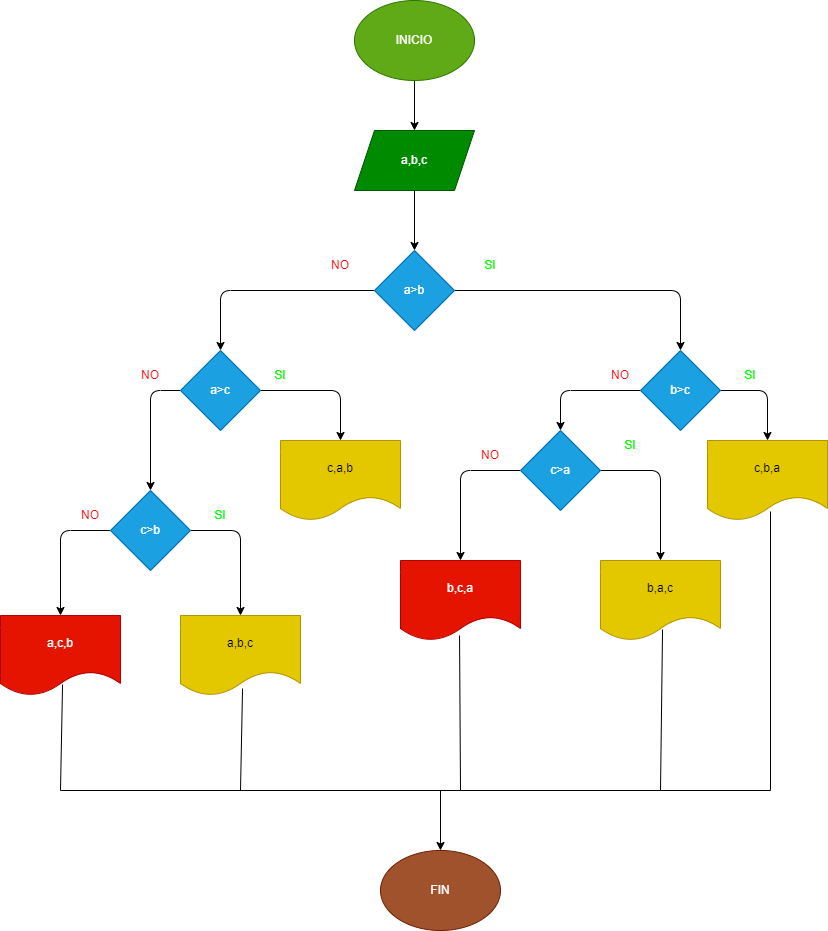

The diagram above was exported from draw.io. Its source (the exported page's mxGraphModel, read from the mxfile embedded in the PNG):
<mxGraphModel dx="662" dy="513" grid="1" gridSize="10" guides="1" tooltips="1" connect="1" arrows="1" fold="1" page="1" pageScale="1" pageWidth="827" pageHeight="1169" math="0" shadow="0">
  <root>
    <mxCell id="0" />
    <mxCell id="1" parent="0" />
    <mxCell id="4" value="" style="edgeStyle=none;html=1;" parent="1" source="2" target="3" edge="1">
      <mxGeometry relative="1" as="geometry" />
    </mxCell>
    <mxCell id="2" value="INICIO" style="ellipse;whiteSpace=wrap;html=1;fillColor=#60a917;fontColor=#ffffff;strokeColor=#2D7600;" parent="1" vertex="1">
      <mxGeometry x="354" width="120" height="80" as="geometry" />
    </mxCell>
    <mxCell id="6" value="" style="edgeStyle=none;html=1;" parent="1" source="3" target="5" edge="1">
      <mxGeometry relative="1" as="geometry" />
    </mxCell>
    <mxCell id="3" value="a,b,c" style="shape=parallelogram;perimeter=parallelogramPerimeter;whiteSpace=wrap;html=1;fixedSize=1;fillColor=#008a00;fontColor=#ffffff;strokeColor=#005700;" parent="1" vertex="1">
      <mxGeometry x="354" y="130" width="120" height="60" as="geometry" />
    </mxCell>
    <mxCell id="8" value="" style="edgeStyle=none;html=1;" parent="1" source="5" target="7" edge="1">
      <mxGeometry relative="1" as="geometry">
        <Array as="points">
          <mxPoint x="680" y="290" />
        </Array>
      </mxGeometry>
    </mxCell>
    <mxCell id="10" value="" style="edgeStyle=none;html=1;" parent="1" source="5" target="9" edge="1">
      <mxGeometry relative="1" as="geometry">
        <Array as="points">
          <mxPoint x="220" y="290" />
        </Array>
      </mxGeometry>
    </mxCell>
    <mxCell id="5" value="a&amp;gt;b" style="rhombus;whiteSpace=wrap;html=1;fillColor=#1ba1e2;fontColor=#ffffff;strokeColor=#006EAF;" parent="1" vertex="1">
      <mxGeometry x="374" y="250" width="80" height="80" as="geometry" />
    </mxCell>
    <mxCell id="12" value="" style="edgeStyle=none;html=1;" parent="1" source="7" target="11" edge="1">
      <mxGeometry relative="1" as="geometry">
        <Array as="points">
          <mxPoint x="560" y="390" />
        </Array>
      </mxGeometry>
    </mxCell>
    <mxCell id="14" value="" style="edgeStyle=none;html=1;entryX=0.5;entryY=0;entryDx=0;entryDy=0;" parent="1" source="7" target="46" edge="1">
      <mxGeometry relative="1" as="geometry">
        <mxPoint x="768.125" y="440" as="targetPoint" />
        <Array as="points">
          <mxPoint x="767" y="390" />
        </Array>
      </mxGeometry>
    </mxCell>
    <mxCell id="7" value="b&amp;gt;c" style="rhombus;whiteSpace=wrap;html=1;fillColor=#1ba1e2;fontColor=#ffffff;strokeColor=#006EAF;" parent="1" vertex="1">
      <mxGeometry x="640" y="350" width="80" height="80" as="geometry" />
    </mxCell>
    <mxCell id="23" value="" style="edgeStyle=none;html=1;entryX=0.5;entryY=0;entryDx=0;entryDy=0;" parent="1" source="9" target="45" edge="1">
      <mxGeometry relative="1" as="geometry">
        <mxPoint x="340" y="440" as="targetPoint" />
        <Array as="points">
          <mxPoint x="340" y="390" />
        </Array>
      </mxGeometry>
    </mxCell>
    <mxCell id="25" value="" style="edgeStyle=none;html=1;" parent="1" source="9" target="24" edge="1">
      <mxGeometry relative="1" as="geometry">
        <Array as="points">
          <mxPoint x="150" y="390" />
        </Array>
      </mxGeometry>
    </mxCell>
    <mxCell id="9" value="a&amp;gt;c" style="rhombus;whiteSpace=wrap;html=1;fillColor=#1ba1e2;fontColor=#ffffff;strokeColor=#006EAF;" parent="1" vertex="1">
      <mxGeometry x="180" y="350" width="80" height="80" as="geometry" />
    </mxCell>
    <mxCell id="16" style="edgeStyle=none;html=1;entryX=0.5;entryY=0;entryDx=0;entryDy=0;" parent="1" source="11" target="44" edge="1">
      <mxGeometry relative="1" as="geometry">
        <mxPoint x="660" y="555" as="targetPoint" />
        <Array as="points">
          <mxPoint x="660" y="470" />
        </Array>
      </mxGeometry>
    </mxCell>
    <mxCell id="19" value="" style="edgeStyle=none;html=1;" parent="1" source="11" target="43" edge="1">
      <mxGeometry relative="1" as="geometry">
        <mxPoint x="460" y="555" as="targetPoint" />
        <Array as="points">
          <mxPoint x="460" y="470" />
        </Array>
      </mxGeometry>
    </mxCell>
    <mxCell id="11" value="c&amp;gt;a" style="rhombus;whiteSpace=wrap;html=1;fillColor=#1ba1e2;fontColor=#ffffff;strokeColor=#006EAF;" parent="1" vertex="1">
      <mxGeometry x="520" y="430" width="80" height="80" as="geometry" />
    </mxCell>
    <mxCell id="27" value="" style="edgeStyle=none;html=1;entryX=0.5;entryY=0;entryDx=0;entryDy=0;" parent="1" source="24" target="42" edge="1">
      <mxGeometry relative="1" as="geometry">
        <mxPoint x="240" y="615" as="targetPoint" />
        <Array as="points">
          <mxPoint x="240" y="530" />
        </Array>
      </mxGeometry>
    </mxCell>
    <mxCell id="29" value="" style="edgeStyle=none;html=1;entryX=0.5;entryY=0;entryDx=0;entryDy=0;" parent="1" source="24" target="41" edge="1">
      <mxGeometry relative="1" as="geometry">
        <mxPoint x="60" y="615" as="targetPoint" />
        <Array as="points">
          <mxPoint x="60" y="530" />
        </Array>
      </mxGeometry>
    </mxCell>
    <mxCell id="24" value="c&amp;gt;b" style="rhombus;whiteSpace=wrap;html=1;fillColor=#1ba1e2;fontColor=#ffffff;strokeColor=#006EAF;" parent="1" vertex="1">
      <mxGeometry x="110" y="490" width="80" height="80" as="geometry" />
    </mxCell>
    <mxCell id="30" value="&lt;font color=&quot;#00ff00&quot;&gt;SI&lt;/font&gt;" style="text;html=1;strokeColor=none;fillColor=none;align=center;verticalAlign=middle;whiteSpace=wrap;rounded=0;" parent="1" vertex="1">
      <mxGeometry x="460" y="250" width="60" height="30" as="geometry" />
    </mxCell>
    <mxCell id="32" value="&lt;font color=&quot;#ff0000&quot;&gt;NO&lt;/font&gt;" style="text;html=1;strokeColor=none;fillColor=none;align=center;verticalAlign=middle;whiteSpace=wrap;rounded=0;" parent="1" vertex="1">
      <mxGeometry x="310" y="250" width="60" height="30" as="geometry" />
    </mxCell>
    <mxCell id="33" value="&lt;font color=&quot;#00ff00&quot;&gt;SI&lt;/font&gt;" style="text;html=1;strokeColor=none;fillColor=none;align=center;verticalAlign=middle;whiteSpace=wrap;rounded=0;" parent="1" vertex="1">
      <mxGeometry x="720" y="360" width="60" height="30" as="geometry" />
    </mxCell>
    <mxCell id="34" value="&lt;font color=&quot;#ff0000&quot;&gt;NO&lt;/font&gt;" style="text;html=1;strokeColor=none;fillColor=none;align=center;verticalAlign=middle;whiteSpace=wrap;rounded=0;" parent="1" vertex="1">
      <mxGeometry x="590" y="360" width="60" height="30" as="geometry" />
    </mxCell>
    <mxCell id="35" value="&lt;font color=&quot;#ff0000&quot;&gt;NO&lt;/font&gt;" style="text;html=1;strokeColor=none;fillColor=none;align=center;verticalAlign=middle;whiteSpace=wrap;rounded=0;" parent="1" vertex="1">
      <mxGeometry x="460" y="440" width="60" height="30" as="geometry" />
    </mxCell>
    <mxCell id="36" value="&lt;font color=&quot;#00ff00&quot;&gt;SI&lt;/font&gt;" style="text;html=1;strokeColor=none;fillColor=none;align=center;verticalAlign=middle;whiteSpace=wrap;rounded=0;" parent="1" vertex="1">
      <mxGeometry x="600" y="430" width="60" height="30" as="geometry" />
    </mxCell>
    <mxCell id="37" value="&lt;font color=&quot;#00ff00&quot;&gt;SI&lt;/font&gt;" style="text;html=1;strokeColor=none;fillColor=none;align=center;verticalAlign=middle;whiteSpace=wrap;rounded=0;" parent="1" vertex="1">
      <mxGeometry x="250" y="360" width="60" height="30" as="geometry" />
    </mxCell>
    <mxCell id="38" value="&lt;font color=&quot;#ff0000&quot;&gt;NO&lt;/font&gt;" style="text;html=1;strokeColor=none;fillColor=none;align=center;verticalAlign=middle;whiteSpace=wrap;rounded=0;" parent="1" vertex="1">
      <mxGeometry x="120" y="360" width="60" height="30" as="geometry" />
    </mxCell>
    <mxCell id="39" value="&lt;font color=&quot;#00ff00&quot;&gt;SI&lt;/font&gt;" style="text;html=1;strokeColor=none;fillColor=none;align=center;verticalAlign=middle;whiteSpace=wrap;rounded=0;" parent="1" vertex="1">
      <mxGeometry x="190" y="500" width="60" height="30" as="geometry" />
    </mxCell>
    <mxCell id="40" value="&lt;font color=&quot;#ff0000&quot;&gt;NO&lt;/font&gt;" style="text;html=1;strokeColor=none;fillColor=none;align=center;verticalAlign=middle;whiteSpace=wrap;rounded=0;" parent="1" vertex="1">
      <mxGeometry x="60" y="500" width="60" height="30" as="geometry" />
    </mxCell>
    <mxCell id="41" value="&lt;font color=&quot;#ffffff&quot;&gt;a,c,b&lt;/font&gt;" style="shape=document;whiteSpace=wrap;html=1;boundedLbl=1;fontColor=#ffffff;fillColor=#e51400;strokeColor=#B20000;" parent="1" vertex="1">
      <mxGeometry y="615" width="120" height="80" as="geometry" />
    </mxCell>
    <mxCell id="42" value="a,b,c" style="shape=document;whiteSpace=wrap;html=1;boundedLbl=1;fontColor=#000000;fillColor=#e3c800;strokeColor=#B09500;" parent="1" vertex="1">
      <mxGeometry x="180" y="615" width="120" height="80" as="geometry" />
    </mxCell>
    <mxCell id="43" value="b,c,a" style="shape=document;whiteSpace=wrap;html=1;boundedLbl=1;fontColor=#ffffff;fillColor=#e51400;strokeColor=#B20000;" parent="1" vertex="1">
      <mxGeometry x="400" y="560" width="120" height="80" as="geometry" />
    </mxCell>
    <mxCell id="44" value="b,a,c" style="shape=document;whiteSpace=wrap;html=1;boundedLbl=1;fontColor=#000000;fillColor=#e3c800;strokeColor=#B09500;" parent="1" vertex="1">
      <mxGeometry x="600" y="560" width="120" height="80" as="geometry" />
    </mxCell>
    <mxCell id="45" value="c,a,b" style="shape=document;whiteSpace=wrap;html=1;boundedLbl=1;fontColor=#000000;fillColor=#e3c800;strokeColor=#B09500;" parent="1" vertex="1">
      <mxGeometry x="280" y="440" width="120" height="80" as="geometry" />
    </mxCell>
    <mxCell id="46" value="c,b,a" style="shape=document;whiteSpace=wrap;html=1;boundedLbl=1;fontColor=#000000;fillColor=#e3c800;strokeColor=#B09500;" parent="1" vertex="1">
      <mxGeometry x="707" y="440" width="120" height="80" as="geometry" />
    </mxCell>
    <mxCell id="47" value="" style="endArrow=none;html=1;fontColor=#FFFFFF;" parent="1" edge="1">
      <mxGeometry width="50" height="50" relative="1" as="geometry">
        <mxPoint x="60" y="790" as="sourcePoint" />
        <mxPoint x="770" y="790" as="targetPoint" />
      </mxGeometry>
    </mxCell>
    <mxCell id="49" value="" style="endArrow=none;html=1;fontColor=#FFFFFF;entryX=0.517;entryY=0.863;entryDx=0;entryDy=0;entryPerimeter=0;" parent="1" target="41" edge="1">
      <mxGeometry width="50" height="50" relative="1" as="geometry">
        <mxPoint x="60" y="790" as="sourcePoint" />
        <mxPoint x="110" y="740" as="targetPoint" />
      </mxGeometry>
    </mxCell>
    <mxCell id="50" value="" style="endArrow=none;html=1;fontColor=#FFFFFF;entryX=0.517;entryY=0.913;entryDx=0;entryDy=0;entryPerimeter=0;" parent="1" target="42" edge="1">
      <mxGeometry width="50" height="50" relative="1" as="geometry">
        <mxPoint x="240" y="790" as="sourcePoint" />
        <mxPoint x="290" y="740" as="targetPoint" />
      </mxGeometry>
    </mxCell>
    <mxCell id="51" value="" style="endArrow=none;html=1;fontColor=#FFFFFF;entryX=0.492;entryY=0.938;entryDx=0;entryDy=0;entryPerimeter=0;" parent="1" target="43" edge="1">
      <mxGeometry width="50" height="50" relative="1" as="geometry">
        <mxPoint x="460" y="790" as="sourcePoint" />
        <mxPoint x="510" y="740" as="targetPoint" />
      </mxGeometry>
    </mxCell>
    <mxCell id="52" value="" style="endArrow=none;html=1;fontColor=#FFFFFF;entryX=0.517;entryY=0.863;entryDx=0;entryDy=0;entryPerimeter=0;" parent="1" target="44" edge="1">
      <mxGeometry width="50" height="50" relative="1" as="geometry">
        <mxPoint x="660" y="790" as="sourcePoint" />
        <mxPoint x="710" y="610" as="targetPoint" />
      </mxGeometry>
    </mxCell>
    <mxCell id="53" value="" style="endArrow=none;html=1;fontColor=#FFFFFF;entryX=0.525;entryY=0.888;entryDx=0;entryDy=0;entryPerimeter=0;" parent="1" target="46" edge="1">
      <mxGeometry width="50" height="50" relative="1" as="geometry">
        <mxPoint x="770" y="790" as="sourcePoint" />
        <mxPoint x="820" y="740" as="targetPoint" />
      </mxGeometry>
    </mxCell>
    <mxCell id="55" value="FIN" style="ellipse;whiteSpace=wrap;html=1;fontColor=#ffffff;fillColor=#a0522d;strokeColor=#6D1F00;" parent="1" vertex="1">
      <mxGeometry x="380" y="850" width="120" height="80" as="geometry" />
    </mxCell>
    <mxCell id="56" value="" style="endArrow=classic;html=1;fontColor=#FFFFFF;entryX=0.5;entryY=0;entryDx=0;entryDy=0;" parent="1" target="55" edge="1">
      <mxGeometry width="50" height="50" relative="1" as="geometry">
        <mxPoint x="440" y="790" as="sourcePoint" />
        <mxPoint x="390" y="810" as="targetPoint" />
      </mxGeometry>
    </mxCell>
  </root>
</mxGraphModel>